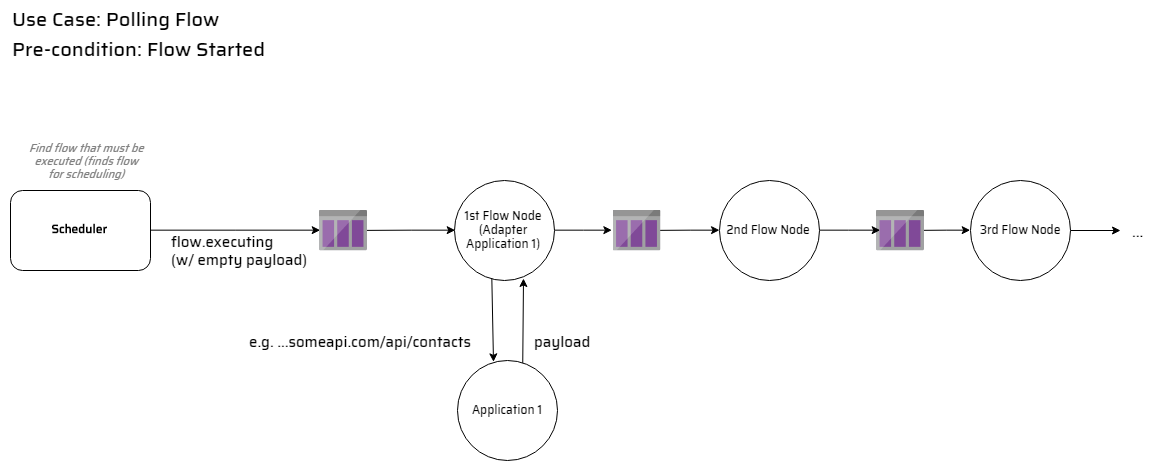

The diagram above was exported from draw.io. Its source (the exported page's mxGraphModel, read from the mxfile embedded in the PNG):
<mxGraphModel dx="2377" dy="1292" grid="1" gridSize="10" guides="1" tooltips="1" connect="1" arrows="1" fold="1" page="1" pageScale="1" pageWidth="1169" pageHeight="827" math="0" shadow="0">
  <root>
    <mxCell id="0" />
    <mxCell id="1" parent="0" />
    <mxCell id="sacxd_YWV9gLSlBwXjbK-28" value="" style="rounded=0;whiteSpace=wrap;html=1;strokeColor=none;" vertex="1" parent="1">
      <mxGeometry width="1141" height="471" as="geometry" />
    </mxCell>
    <mxCell id="sacxd_YWV9gLSlBwXjbK-12" style="edgeStyle=orthogonalEdgeStyle;rounded=0;orthogonalLoop=1;jettySize=auto;html=1;entryX=0;entryY=0.5;entryDx=0;entryDy=0;" edge="1" parent="1" source="sacxd_YWV9gLSlBwXjbK-6" target="sacxd_YWV9gLSlBwXjbK-3">
      <mxGeometry relative="1" as="geometry" />
    </mxCell>
    <mxCell id="sacxd_YWV9gLSlBwXjbK-6" value="" style="aspect=fixed;html=1;perimeter=none;align=center;shadow=0;dashed=0;image;fontSize=12;image=img/lib/mscae/StorageQueue.svg;fontFamily=Saira Medium;" vertex="1" parent="1">
      <mxGeometry x="876" y="209.5" width="48" height="41" as="geometry" />
    </mxCell>
    <mxCell id="sacxd_YWV9gLSlBwXjbK-9" style="edgeStyle=orthogonalEdgeStyle;rounded=0;orthogonalLoop=1;jettySize=auto;html=1;entryX=-0.019;entryY=0.494;entryDx=0;entryDy=0;entryPerimeter=0;" edge="1" parent="1" source="jogNwip4fccmY6Djw4AP-7" target="sacxd_YWV9gLSlBwXjbK-5">
      <mxGeometry relative="1" as="geometry" />
    </mxCell>
    <mxCell id="jogNwip4fccmY6Djw4AP-7" value="1st Flow Node&lt;br&gt;(Adapter Application 1)" style="ellipse;whiteSpace=wrap;html=1;aspect=fixed;fontFamily=Saira Medium;" parent="1" vertex="1">
      <mxGeometry x="454" y="180" width="100" height="100" as="geometry" />
    </mxCell>
    <mxCell id="sacxd_YWV9gLSlBwXjbK-18" style="edgeStyle=orthogonalEdgeStyle;rounded=0;orthogonalLoop=1;jettySize=auto;html=1;entryX=0.017;entryY=0.494;entryDx=0;entryDy=0;entryPerimeter=0;" edge="1" parent="1" source="tK67YIECVLbfjVAeFpUw-7" target="sacxd_YWV9gLSlBwXjbK-17">
      <mxGeometry relative="1" as="geometry" />
    </mxCell>
    <mxCell id="tK67YIECVLbfjVAeFpUw-7" value="Scheduler" style="rounded=1;fontStyle=1;fontFamily=Saira Medium;" parent="1" vertex="1">
      <mxGeometry x="10" y="190" width="140" height="80" as="geometry" />
    </mxCell>
    <mxCell id="tK67YIECVLbfjVAeFpUw-20" value="Find flow that must be executed (finds flow for scheduling)&lt;br style=&quot;font-size: 11px&quot;&gt;" style="text;html=1;strokeColor=none;fillColor=none;align=center;verticalAlign=middle;whiteSpace=wrap;rounded=0;fontColor=#808080;fontStyle=2;fontFamily=Saira Medium;fontSize=11;" parent="1" vertex="1">
      <mxGeometry x="26" y="150" width="120" height="20" as="geometry" />
    </mxCell>
    <mxCell id="tK67YIECVLbfjVAeFpUw-23" value="Use Case: Polling Flow" style="text;html=1;resizable=0;points=[];autosize=1;align=left;verticalAlign=top;spacingTop=-4;fontColor=#000000;fontFamily=Saira Medium;fontSize=20;" parent="1" vertex="1">
      <mxGeometry x="10" y="4" width="220" height="30" as="geometry" />
    </mxCell>
    <mxCell id="sacxd_YWV9gLSlBwXjbK-1" value="Pre-condition: Flow Started" style="text;html=1;resizable=0;points=[];autosize=1;align=left;verticalAlign=top;spacingTop=-4;fontColor=#000000;fontFamily=Saira Medium;fontSize=20;" vertex="1" parent="1">
      <mxGeometry x="10" y="34" width="270" height="30" as="geometry" />
    </mxCell>
    <mxCell id="sacxd_YWV9gLSlBwXjbK-11" style="edgeStyle=orthogonalEdgeStyle;rounded=0;orthogonalLoop=1;jettySize=auto;html=1;entryX=0.062;entryY=0.5;entryDx=0;entryDy=0;entryPerimeter=0;" edge="1" parent="1" source="sacxd_YWV9gLSlBwXjbK-2" target="sacxd_YWV9gLSlBwXjbK-6">
      <mxGeometry relative="1" as="geometry" />
    </mxCell>
    <mxCell id="sacxd_YWV9gLSlBwXjbK-2" value="2nd Flow Node" style="ellipse;whiteSpace=wrap;html=1;aspect=fixed;fontFamily=Saira Medium;" vertex="1" parent="1">
      <mxGeometry x="719" y="180" width="100" height="100" as="geometry" />
    </mxCell>
    <mxCell id="sacxd_YWV9gLSlBwXjbK-13" style="edgeStyle=orthogonalEdgeStyle;rounded=0;orthogonalLoop=1;jettySize=auto;html=1;" edge="1" parent="1" source="sacxd_YWV9gLSlBwXjbK-3">
      <mxGeometry relative="1" as="geometry">
        <mxPoint x="1120" y="230" as="targetPoint" />
      </mxGeometry>
    </mxCell>
    <mxCell id="sacxd_YWV9gLSlBwXjbK-3" value="3rd Flow Node" style="ellipse;whiteSpace=wrap;html=1;aspect=fixed;fontFamily=Saira Medium;" vertex="1" parent="1">
      <mxGeometry x="970" y="180" width="100" height="100" as="geometry" />
    </mxCell>
    <mxCell id="sacxd_YWV9gLSlBwXjbK-10" style="edgeStyle=orthogonalEdgeStyle;rounded=0;orthogonalLoop=1;jettySize=auto;html=1;" edge="1" parent="1" source="sacxd_YWV9gLSlBwXjbK-5" target="sacxd_YWV9gLSlBwXjbK-2">
      <mxGeometry relative="1" as="geometry" />
    </mxCell>
    <mxCell id="sacxd_YWV9gLSlBwXjbK-5" value="" style="aspect=fixed;html=1;perimeter=none;align=center;shadow=0;dashed=0;image;fontSize=12;image=img/lib/mscae/StorageQueue.svg;fontFamily=Saira Medium;" vertex="1" parent="1">
      <mxGeometry x="612.5" y="209.5" width="48" height="41" as="geometry" />
    </mxCell>
    <mxCell id="sacxd_YWV9gLSlBwXjbK-19" style="edgeStyle=orthogonalEdgeStyle;rounded=0;orthogonalLoop=1;jettySize=auto;html=1;entryX=0;entryY=0.5;entryDx=0;entryDy=0;" edge="1" parent="1" source="sacxd_YWV9gLSlBwXjbK-17" target="jogNwip4fccmY6Djw4AP-7">
      <mxGeometry relative="1" as="geometry" />
    </mxCell>
    <mxCell id="sacxd_YWV9gLSlBwXjbK-17" value="" style="aspect=fixed;html=1;perimeter=none;align=center;shadow=0;dashed=0;image;fontSize=12;image=img/lib/mscae/StorageQueue.svg;fontFamily=Saira Medium;" vertex="1" parent="1">
      <mxGeometry x="319" y="209.5" width="48" height="41" as="geometry" />
    </mxCell>
    <mxCell id="sacxd_YWV9gLSlBwXjbK-21" value="&lt;font style=&quot;font-size: 15px&quot;&gt;flow.executing&lt;br&gt;(w/ empty payload)&lt;br&gt;&lt;/font&gt;" style="text;html=1;resizable=0;points=[];autosize=1;align=left;verticalAlign=top;spacingTop=-4;fontSize=15;fontFamily=Saira Medium;" vertex="1" parent="1">
      <mxGeometry x="169.1481424967448" y="230" width="150" height="40" as="geometry" />
    </mxCell>
    <mxCell id="sacxd_YWV9gLSlBwXjbK-22" value="" style="endArrow=classic;html=1;fontSize=21;fontFamily=Saira Medium;exitX=0.378;exitY=0.978;exitDx=0;exitDy=0;exitPerimeter=0;entryX=0.354;entryY=0.008;entryDx=0;entryDy=0;entryPerimeter=0;" edge="1" parent="1" source="jogNwip4fccmY6Djw4AP-7" target="sacxd_YWV9gLSlBwXjbK-26">
      <mxGeometry width="50" height="50" relative="1" as="geometry">
        <mxPoint x="492" y="290" as="sourcePoint" />
        <mxPoint x="504" y="350" as="targetPoint" />
      </mxGeometry>
    </mxCell>
    <mxCell id="sacxd_YWV9gLSlBwXjbK-23" value="&lt;font style=&quot;font-size: 15px&quot;&gt;e.g. ...someapi.com/api/contacts&lt;/font&gt;" style="text;html=1;resizable=0;points=[];autosize=1;align=left;verticalAlign=top;spacingTop=-4;fontSize=15;fontFamily=Saira Medium;" vertex="1" parent="1">
      <mxGeometry x="247" y="330" width="240" height="20" as="geometry" />
    </mxCell>
    <mxCell id="sacxd_YWV9gLSlBwXjbK-24" value="" style="endArrow=classic;html=1;fontSize=21;fontFamily=Saira Medium;entryX=0.684;entryY=0.981;entryDx=0;entryDy=0;entryPerimeter=0;" edge="1" parent="1" target="jogNwip4fccmY6Djw4AP-7">
      <mxGeometry width="50" height="50" relative="1" as="geometry">
        <mxPoint x="522" y="390" as="sourcePoint" />
        <mxPoint x="552" y="290" as="targetPoint" />
      </mxGeometry>
    </mxCell>
    <mxCell id="sacxd_YWV9gLSlBwXjbK-25" value="&lt;font style=&quot;font-size: 15px&quot;&gt;payload&lt;/font&gt;" style="text;html=1;resizable=0;points=[];autosize=1;align=left;verticalAlign=top;spacingTop=-4;fontSize=15;fontFamily=Saira Medium;" vertex="1" parent="1">
      <mxGeometry x="532" y="330" width="70" height="20" as="geometry" />
    </mxCell>
    <mxCell id="sacxd_YWV9gLSlBwXjbK-26" value="Application 1" style="ellipse;whiteSpace=wrap;html=1;aspect=fixed;fontFamily=Saira Medium;" vertex="1" parent="1">
      <mxGeometry x="457" y="360" width="100" height="100" as="geometry" />
    </mxCell>
    <mxCell id="sacxd_YWV9gLSlBwXjbK-27" value="&lt;font style=&quot;font-size: 15px&quot;&gt;...&lt;br&gt;&lt;/font&gt;" style="text;html=1;resizable=0;points=[];autosize=1;align=left;verticalAlign=top;spacingTop=-4;fontSize=15;fontFamily=Saira Medium;" vertex="1" parent="1">
      <mxGeometry x="1130.1481424967449" y="220" width="30" height="20" as="geometry" />
    </mxCell>
  </root>
</mxGraphModel>